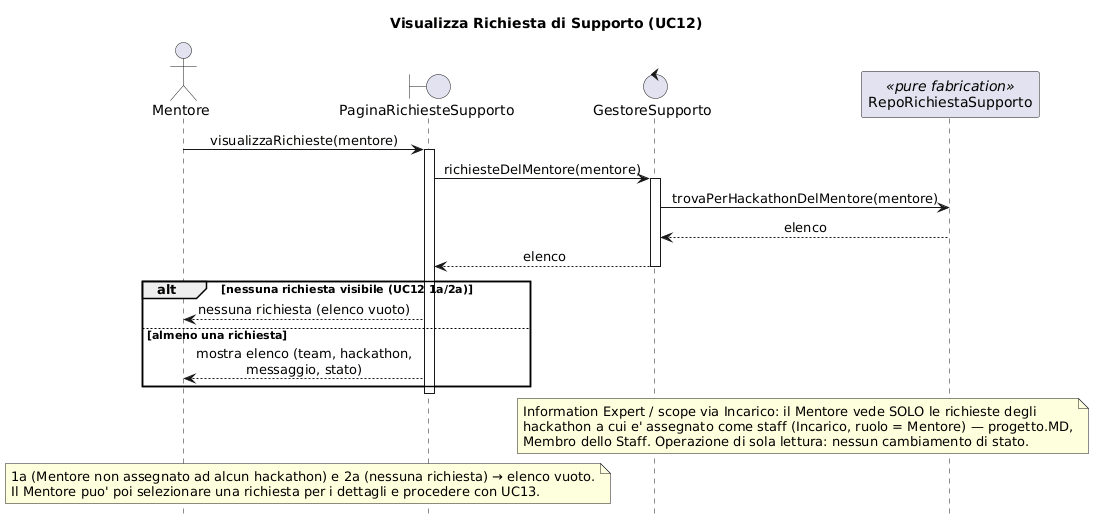

The diagram above was rendered by PlantUML. Its source (embedded in the PNG):
@startuml SEQ_VisualizzaRichiestaSupporto
' Diagramma di sequenza — realizzazione di UC12 Visualizza Richiesta di Supporto (3a iterazione HackHub). Bozza (CHANGE).
' Sola lettura (nessun cambiamento di stato). GRASP: Information Expert (scope via Incarico, ruolo = Mentore),
' Controller (GestoreSupporto), Pure Fabrication (RepoRichiestaSupporto). Precede tipicamente UC13 Propone Call.
hide footbox
skinparam shadowing false
skinparam sequenceMessageAlign center
skinparam maxMessageSize 260

title Visualizza Richiesta di Supporto (UC12)

actor "Mentore" as Men
boundary "PaginaRichiesteSupporto" as B
control "GestoreSupporto" as GS
participant "RepoRichiestaSupporto" as RRS <<pure fabrication>>

Men -> B : visualizzaRichieste(mentore)
activate B
B -> GS : richiesteDelMentore(mentore)
activate GS
GS -> RRS : trovaPerHackathonDelMentore(mentore)
RRS --> GS : elenco
GS --> B : elenco
deactivate GS

alt nessuna richiesta visibile (UC12 1a/2a)
    B --> Men : nessuna richiesta (elenco vuoto)
else almeno una richiesta
    B --> Men : mostra elenco (team, hackathon, messaggio, stato)
end
deactivate B

note over GS, RRS
  Information Expert / scope via Incarico: il Mentore vede SOLO le richieste degli
  hackathon a cui e' assegnato come staff (Incarico, ruolo = Mentore) — progetto.MD,
  Membro dello Staff. Operazione di sola lettura: nessun cambiamento di stato.
end note
note over Men, B
  1a (Mentore non assegnato ad alcun hackathon) e 2a (nessuna richiesta) → elenco vuoto.
  Il Mentore puo' poi selezionare una richiesta per i dettagli e procedere con UC13.
end note
@enduml